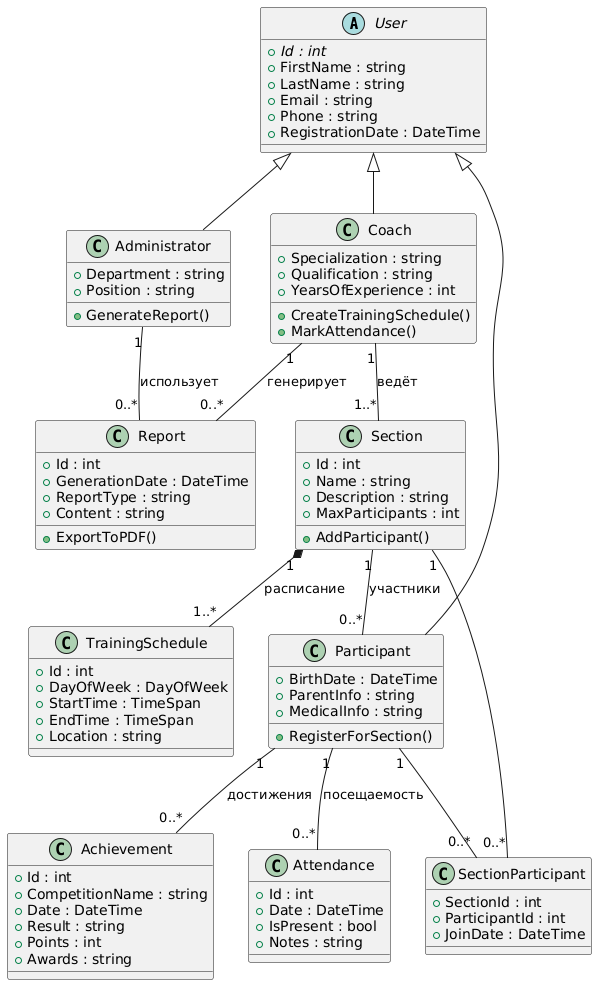

The diagram above was rendered by PlantUML. Its source (embedded in the PNG):
@startuml
' Основные классы пользователей
abstract class User {
  + {abstract} Id : int
  + FirstName : string
  + LastName : string
  + Email : string
  + Phone : string
  + RegistrationDate : DateTime
}

class Administrator {
  + Department : string
  + Position : string
  + GenerateReport()
}

class Coach {
  + Specialization : string
  + Qualification : string
  + YearsOfExperience : int
  + CreateTrainingSchedule()
  + MarkAttendance()
}

class Participant {
  + BirthDate : DateTime
  + ParentInfo : string
  + MedicalInfo : string
  + RegisterForSection()
}

' Классы для бизнес-процессов
class Section {
  + Id : int
  + Name : string
  + Description : string
  + MaxParticipants : int
  + AddParticipant()
}

class TrainingSchedule {
  + Id : int
  + DayOfWeek : DayOfWeek
  + StartTime : TimeSpan
  + EndTime : TimeSpan
  + Location : string
}

class Attendance {
  + Id : int
  + Date : DateTime
  + IsPresent : bool
  + Notes : string
}

class Achievement {
  + Id : int
  + CompetitionName : string
  + Date : DateTime
  + Result : string
  + Points : int
  + Awards : string
}

class Report {
  + Id : int
  + GenerationDate : DateTime
  + ReportType : string
  + Content : string
  + ExportToPDF()
}

' Связи наследования
User <|-- Administrator
User <|-- Coach
User <|-- Participant

' Ассоциации и агрегации
Coach "1" -- "1..*" Section : "ведёт"
Section "1" *-- "1..*" TrainingSchedule : "расписание"
Section "1" -- "0..*" Participant : "участники"

Participant "1" -- "0..*" Attendance : "посещаемость"
Participant "1" -- "0..*" Achievement : "достижения"

Coach "1" -- "0..*" Report : "генерирует"
Administrator "1" -- "0..*" Report : "использует"

' Классы для связи многие-ко-многим
class SectionParticipant {
  + SectionId : int
  + ParticipantId : int
  + JoinDate : DateTime
}

Section "1" -- "0..*" SectionParticipant
Participant "1" -- "0..*" SectionParticipant
@enduml